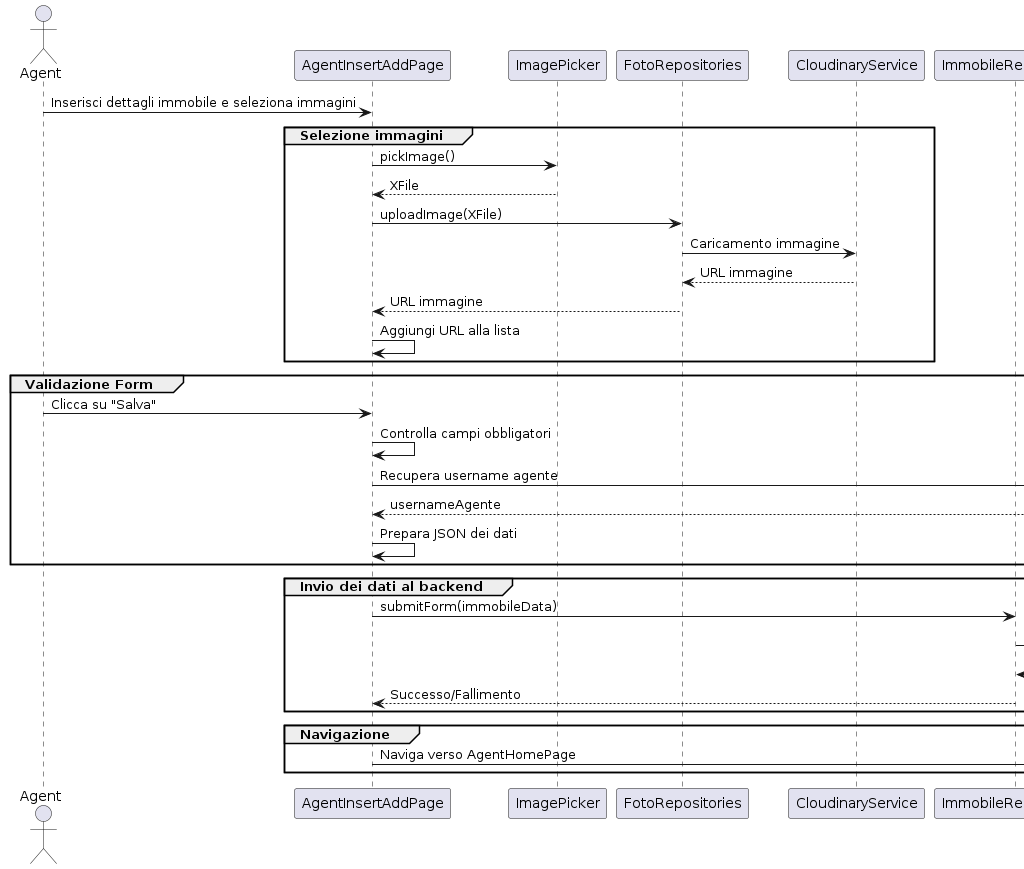

The diagram above was rendered by PlantUML. Its source (embedded in the PNG):
@startuml
actor Agent
participant AgentInsertAddPage
participant ImagePicker
participant FotoRepositories
participant CloudinaryService
participant ImmobileRepositories
participant NavigationService
participant AuthProvider
participant HttpService
Agent -> AgentInsertAddPage: Inserisci dettagli immobile e seleziona immagini
group Selezione immagini
AgentInsertAddPage -> ImagePicker: pickImage()
ImagePicker --> AgentInsertAddPage: XFile
AgentInsertAddPage -> FotoRepositories: uploadImage(XFile)
FotoRepositories -> CloudinaryService: Caricamento immagine
CloudinaryService --> FotoRepositories: URL immagine
FotoRepositories --> AgentInsertAddPage: URL immagine
AgentInsertAddPage -> AgentInsertAddPage: Aggiungi URL alla lista
end
group Validazione Form
Agent -> AgentInsertAddPage: Clicca su "Salva"
AgentInsertAddPage -> AgentInsertAddPage: Controlla campi obbligatori
AgentInsertAddPage -> AuthProvider: Recupera username agente
AuthProvider --> AgentInsertAddPage: usernameAgente
AgentInsertAddPage -> AgentInsertAddPage: Prepara JSON dei dati
end
group Invio dei dati al backend
AgentInsertAddPage -> ImmobileRepositories: submitForm(immobileData)
ImmobileRepositories -> HttpService: POST /immobile
HttpService --> ImmobileRepositories: Response (Success/Failure)
ImmobileRepositories --> AgentInsertAddPage: Successo/Fallimento
end
group Navigazione
AgentInsertAddPage -> NavigationService: Naviga verso AgentHomePage
end
@enduml